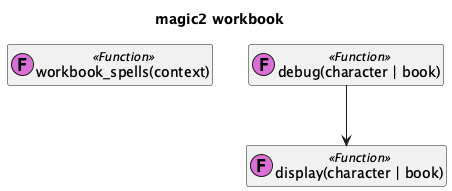

The diagram above was rendered by PlantUML. Its source (embedded in the PNG):
@startuml
'https://plantuml.com/class-diagram

title magic2 workbook

class "workbook_spells(context)" as workbook_spells << (F,orchid) Function >>
hide workbook_spells empty members

class "display(character | book)" as display << (F,orchid) Function >>
hide display empty members

class "debug(character | book)" as debug << (F,orchid) Function >>
hide debug empty members

debug --> display

@enduml